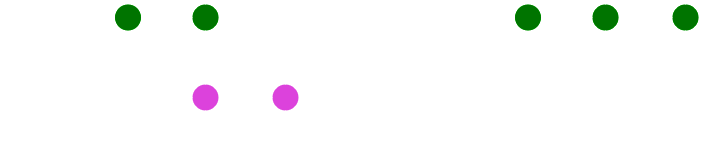

The diagram above was exported from draw.io. Its source (the exported page's mxGraphModel, read from the mxfile embedded in the PNG):
<mxGraphModel dx="1050" dy="588" grid="1" gridSize="10" guides="1" tooltips="1" connect="1" arrows="1" fold="1" page="1" pageScale="1" pageWidth="1100" pageHeight="850" math="0" shadow="0">
  <root>
    <mxCell id="TjuA7cpMpGA_K6a-5ruw-0" />
    <mxCell id="TjuA7cpMpGA_K6a-5ruw-1" parent="TjuA7cpMpGA_K6a-5ruw-0" />
    <mxCell id="TjuA7cpMpGA_K6a-5ruw-2" style="edgeStyle=orthogonalEdgeStyle;curved=1;rounded=0;html=1;exitX=1;exitY=0.5;exitPerimeter=0;entryX=0;entryY=0.5;entryPerimeter=0;endArrow=none;endFill=0;jettySize=auto;orthogonalLoop=1;strokeWidth=4;fontSize=15;" edge="1" parent="TjuA7cpMpGA_K6a-5ruw-1" source="TjuA7cpMpGA_K6a-5ruw-4" target="TjuA7cpMpGA_K6a-5ruw-8">
      <mxGeometry relative="1" as="geometry" />
    </mxCell>
    <mxCell id="TjuA7cpMpGA_K6a-5ruw-3" value="" style="edgeStyle=orthogonalEdgeStyle;curved=1;rounded=0;orthogonalLoop=1;jettySize=auto;html=1;strokeColor=default;strokeWidth=4;align=center;verticalAlign=middle;fontFamily=Helvetica;fontSize=12;fontColor=default;labelBackgroundColor=default;endArrow=none;endFill=0;" edge="1" parent="TjuA7cpMpGA_K6a-5ruw-1" source="TjuA7cpMpGA_K6a-5ruw-4" target="TjuA7cpMpGA_K6a-5ruw-15">
      <mxGeometry relative="1" as="geometry" />
    </mxCell>
    <mxCell id="TjuA7cpMpGA_K6a-5ruw-4" value="&lt;font style=&quot;font-size: 20px;&quot;&gt;&lt;b&gt;A&lt;/b&gt;&lt;/font&gt;" style="verticalLabelPosition=bottom;verticalAlign=top;html=1;strokeWidth=4;shape=mxgraph.flowchart.on-page_reference;fillColor=#33FF33;" vertex="1" parent="TjuA7cpMpGA_K6a-5ruw-1">
      <mxGeometry x="202.5" y="165" width="30" height="30" as="geometry" />
    </mxCell>
    <mxCell id="TjuA7cpMpGA_K6a-5ruw-5" value="" style="edgeStyle=orthogonalEdgeStyle;rounded=0;html=1;jettySize=auto;orthogonalLoop=1;strokeWidth=4;endArrow=none;endFill=0;" edge="1" parent="TjuA7cpMpGA_K6a-5ruw-1" target="TjuA7cpMpGA_K6a-5ruw-4">
      <mxGeometry x="204.5" y="180" as="geometry">
        <mxPoint x="160" y="180" as="sourcePoint" />
      </mxGeometry>
    </mxCell>
    <mxCell id="TjuA7cpMpGA_K6a-5ruw-6" value="main" style="text;html=1;strokeColor=none;fillColor=none;align=center;verticalAlign=middle;whiteSpace=wrap;overflow=hidden;fontSize=14;fontStyle=1;fontFamily=Courier New;" vertex="1" parent="TjuA7cpMpGA_K6a-5ruw-1">
      <mxGeometry x="90" y="170" width="50" height="20" as="geometry" />
    </mxCell>
    <mxCell id="TjuA7cpMpGA_K6a-5ruw-7" style="edgeStyle=orthogonalEdgeStyle;curved=1;rounded=0;html=1;exitX=1;exitY=0.5;exitPerimeter=0;entryX=0;entryY=0.5;entryPerimeter=0;endArrow=none;endFill=0;jettySize=auto;orthogonalLoop=1;strokeWidth=4;fontSize=15;" edge="1" parent="TjuA7cpMpGA_K6a-5ruw-1" source="TjuA7cpMpGA_K6a-5ruw-8" target="TjuA7cpMpGA_K6a-5ruw-10">
      <mxGeometry relative="1" as="geometry" />
    </mxCell>
    <mxCell id="TjuA7cpMpGA_K6a-5ruw-8" value="&lt;font style=&quot;font-size: 20px;&quot;&gt;&lt;b&gt;1&lt;/b&gt;&lt;/font&gt;" style="verticalLabelPosition=bottom;verticalAlign=top;html=1;strokeWidth=4;shape=mxgraph.flowchart.on-page_reference;fillStyle=auto;fillColor=#FF66FF;" vertex="1" parent="TjuA7cpMpGA_K6a-5ruw-1">
      <mxGeometry x="280" y="245" width="30" height="30" as="geometry" />
    </mxCell>
    <mxCell id="TjuA7cpMpGA_K6a-5ruw-10" value="&lt;b&gt;&lt;font style=&quot;font-size: 20px;&quot;&gt;2&lt;/font&gt;&lt;/b&gt;" style="verticalLabelPosition=bottom;verticalAlign=top;html=1;strokeWidth=4;shape=mxgraph.flowchart.on-page_reference;plain-purple;gradientColor=none;strokeColor=#000000;fillColor=#FF66FF;" vertex="1" parent="TjuA7cpMpGA_K6a-5ruw-1">
      <mxGeometry x="360" y="245" width="30" height="30" as="geometry" />
    </mxCell>
    <mxCell id="TjuA7cpMpGA_K6a-5ruw-12" value="feature" style="text;html=1;strokeColor=none;fillColor=none;align=left;verticalAlign=middle;whiteSpace=wrap;overflow=hidden;fontSize=14;fontStyle=1;fontFamily=Courier New;" vertex="1" parent="TjuA7cpMpGA_K6a-5ruw-1">
      <mxGeometry x="97.5" y="250" width="240" height="20" as="geometry" />
    </mxCell>
    <mxCell id="TjuA7cpMpGA_K6a-5ruw-13" value="" style="endArrow=classic;html=1;rounded=0;fontFamily=Helvetica;fontSize=12;fontColor=default;startSize=8;endSize=8;curved=1;" edge="1" parent="TjuA7cpMpGA_K6a-5ruw-1">
      <mxGeometry width="50" height="50" relative="1" as="geometry">
        <mxPoint x="480" y="220" as="sourcePoint" />
        <mxPoint x="550" y="220" as="targetPoint" />
      </mxGeometry>
    </mxCell>
    <mxCell id="TjuA7cpMpGA_K6a-5ruw-15" value="&lt;b&gt;&lt;font style=&quot;font-size: 20px;&quot;&gt;B&lt;/font&gt;&lt;/b&gt;" style="verticalLabelPosition=bottom;verticalAlign=top;html=1;strokeWidth=4;shape=mxgraph.flowchart.on-page_reference;fillColor=#33FF33;" vertex="1" parent="TjuA7cpMpGA_K6a-5ruw-1">
      <mxGeometry x="280" y="165" width="30" height="30" as="geometry" />
    </mxCell>
    <mxCell id="TjuA7cpMpGA_K6a-5ruw-18" value="" style="edgeStyle=orthogonalEdgeStyle;curved=1;rounded=0;orthogonalLoop=1;jettySize=auto;html=1;strokeColor=default;strokeWidth=4;align=center;verticalAlign=middle;fontFamily=Helvetica;fontSize=12;fontColor=default;labelBackgroundColor=default;endArrow=none;endFill=0;" edge="1" parent="TjuA7cpMpGA_K6a-5ruw-1" source="TjuA7cpMpGA_K6a-5ruw-19" target="TjuA7cpMpGA_K6a-5ruw-27">
      <mxGeometry relative="1" as="geometry" />
    </mxCell>
    <mxCell id="TjuA7cpMpGA_K6a-5ruw-19" value="&lt;font style=&quot;font-size: 20px;&quot;&gt;&lt;b&gt;A&lt;/b&gt;&lt;/font&gt;" style="verticalLabelPosition=bottom;verticalAlign=top;html=1;strokeWidth=4;shape=mxgraph.flowchart.on-page_reference;fillColor=#33FF33;" vertex="1" parent="TjuA7cpMpGA_K6a-5ruw-1">
      <mxGeometry x="602.5" y="165" width="30" height="30" as="geometry" />
    </mxCell>
    <mxCell id="TjuA7cpMpGA_K6a-5ruw-20" value="" style="edgeStyle=orthogonalEdgeStyle;rounded=0;html=1;jettySize=auto;orthogonalLoop=1;strokeWidth=4;endArrow=none;endFill=0;" edge="1" parent="TjuA7cpMpGA_K6a-5ruw-1" target="TjuA7cpMpGA_K6a-5ruw-19">
      <mxGeometry x="204.5" y="180" as="geometry">
        <mxPoint x="560" y="180" as="sourcePoint" />
      </mxGeometry>
    </mxCell>
    <mxCell id="TjuA7cpMpGA_K6a-5ruw-27" value="&lt;b&gt;&lt;font style=&quot;font-size: 20px;&quot;&gt;B&lt;/font&gt;&lt;/b&gt;" style="verticalLabelPosition=bottom;verticalAlign=top;html=1;strokeWidth=4;shape=mxgraph.flowchart.on-page_reference;fillColor=#33FF33;" vertex="1" parent="TjuA7cpMpGA_K6a-5ruw-1">
      <mxGeometry x="680" y="165" width="30" height="30" as="geometry" />
    </mxCell>
    <mxCell id="TjuA7cpMpGA_K6a-5ruw-28" value="" style="edgeStyle=orthogonalEdgeStyle;curved=1;rounded=0;orthogonalLoop=1;jettySize=auto;html=1;strokeColor=default;strokeWidth=4;align=center;verticalAlign=middle;fontFamily=Helvetica;fontSize=12;fontColor=default;labelBackgroundColor=default;endArrow=none;endFill=0;exitX=1;exitY=0.5;exitDx=0;exitDy=0;exitPerimeter=0;" edge="1" parent="TjuA7cpMpGA_K6a-5ruw-1" source="TjuA7cpMpGA_K6a-5ruw-27" target="TjuA7cpMpGA_K6a-5ruw-30">
      <mxGeometry relative="1" as="geometry">
        <mxPoint x="790" y="180" as="sourcePoint" />
      </mxGeometry>
    </mxCell>
    <mxCell id="TjuA7cpMpGA_K6a-5ruw-30" value="&lt;b&gt;&lt;font style=&quot;font-size: 20px;&quot;&gt;C(1,2,3)&lt;br&gt;&lt;/font&gt;&lt;/b&gt;" style="verticalLabelPosition=bottom;verticalAlign=top;html=1;strokeWidth=4;shape=mxgraph.flowchart.on-page_reference;fillColor=#33FF33;" vertex="1" parent="TjuA7cpMpGA_K6a-5ruw-1">
      <mxGeometry x="760" y="165" width="30" height="30" as="geometry" />
    </mxCell>
  </root>
</mxGraphModel>